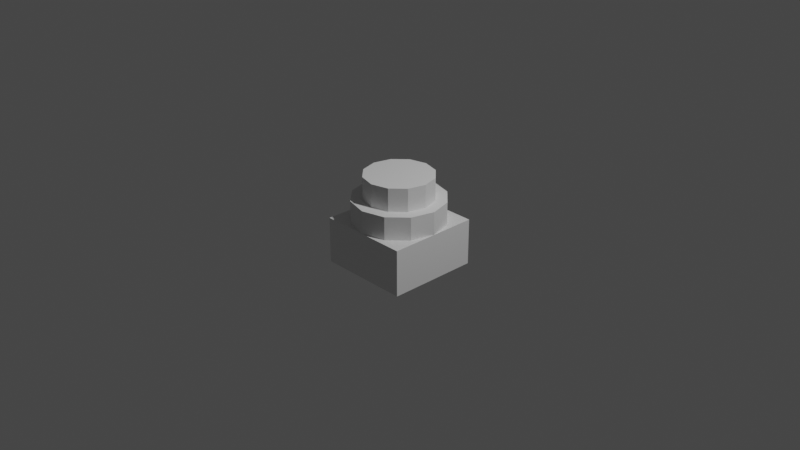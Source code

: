 # Source: column_base.blend  (saved by Blender 3.0.42; exported with 4.5.12 LTS)
import bpy
from mathutils import Matrix  # noqa: F401  (used for matrix-valued properties, if any)

bpy.ops.wm.read_factory_settings(use_empty=True)
scene = bpy.context.scene
scene.name = 'Scene'

# ---- collections
col_collection = bpy.data.collections.new('Collection'); scene.collection.children.link(col_collection)

# ---- materials (node trees are filled in below, after node groups)
mat_material = bpy.data.materials.new('Material')
mat_material.alpha_threshold = 0.0
mat_material.use_transparent_shadow = False
mat_material.line_color = (0.0, 0.0, 0.0, 1.0)

# ---- material node trees
mat_material.use_nodes = True; mat_material.node_tree.nodes.clear()
_N = mat_material.node_tree.nodes; _L = mat_material.node_tree.links
n0 = _N.new('ShaderNodeOutputMaterial'); n0.name = 'Material Output'; n0.location = (300, 300)
n1 = _N.new('ShaderNodeBsdfPrincipled'); n1.name = 'Principled BSDF'; n1.location = (10, 300)
n1.distribution = 'GGX'
n1.subsurface_method = 'RANDOM_WALK_SKIN'
n1.inputs[2].default_value = 0.4
n1.inputs[3].default_value = 1.45
n1.inputs[27].default_value = (0.0, 0.0, 0.0, 1.0)
n1.inputs[28].default_value = 1.0
_L.new(n1.outputs[0], n0.inputs[0])
n0.is_active_output = True

# ---- world
world_world = bpy.data.worlds.new('World'); scene.world = world_world
world_world.use_nodes = True; world_world.node_tree.nodes.clear()
_N = world_world.node_tree.nodes; _L = world_world.node_tree.links
n0 = _N.new('ShaderNodeOutputWorld'); n0.name = 'World Output'; n0.location = (300, 300)
n1 = _N.new('ShaderNodeBackground'); n1.name = 'Background'; n1.location = (10, 300)
n1.inputs[0].default_value = (0.05088, 0.05088, 0.05088, 1.0)
_L.new(n1.outputs[0], n0.inputs[0])
n0.is_active_output = True
world_world.color = (0.05088, 0.05088, 0.05088)
world_world.use_sun_shadow = False
world_world.sun_shadow_jitter_overblur = 0.0

# ---- cameras
cam_camera = bpy.data.cameras.new('Camera')
cam_camera.clip_end = 100.0
cam_camera.ortho_scale = 7.314

# ---- lights
light_light = bpy.data.lights.new('Light', 'POINT')
light_light.transmission_factor = 0.0
light_light.energy = 1000.0
light_light.shadow_soft_size = 0.1
light_light.shadow_maximum_resolution = 0.006
light_light.use_absolute_resolution = True

# ---- meshes
me_cube = bpy.data.meshes.new('Cube')
me_cube.from_pydata([(1.0, 1.0, 1.0), (1.0, 1.0, -1.0), (1.0, -1.0, 1.0), (1.0, -1.0, -1.0), (-1.0, 1.0, 1.0), (-1.0, 1.0, -1.0), (-1.0, -1.0, 1.0), (-1.0, -1.0, -1.0)], [], [(0, 4, 6, 2), (3, 2, 6, 7), (7, 6, 4, 5), (5, 1, 3, 7), (1, 0, 2, 3), (5, 4, 0, 1)])
_uv = me_cube.uv_layers.new(name='UVMap')
_uv.uv.foreach_set('vector', [0.625, 0.5, 0.875, 0.5, 0.875, 0.75, 0.625, 0.75, 0.375, 0.75, 0.625, 0.75, 0.625, 1.0, 0.375, 1.0, 0.375, 0.0, 0.625, 0.0, 0.625, 0.25, 0.375, 0.25, 0.125, 0.5, 0.375, 0.5, 0.375, 0.75, 0.125, 0.75, 0.375, 0.5, 0.625, 0.5, 0.625, 0.75, 0.375, 0.75, 0.375, 0.25, 0.625, 0.25, 0.625, 0.5, 0.375, 0.5])
me_cube.materials.append(mat_material)
me_cube.use_remesh_preserve_volume = False
me_cube.use_remesh_preserve_attributes = False
me_cube.use_mirror_vertex_groups = False
me_cube.update()
me_cylinder = bpy.data.meshes.new('Cylinder')
me_cylinder.from_pydata([(0.0, 0.5, -0.125), (0.0, 0.5, 0.125), (0.25, 0.433, -0.125), (0.25, 0.433, 0.125), (0.433, 0.25, -0.125), (0.433, 0.25, 0.125), (0.5, -2.186e-08, -0.125), (0.5, -2.186e-08, 0.125), (0.433, -0.25, -0.125), (0.433, -0.25, 0.125), (0.25, -0.433, -0.125), (0.25, -0.433, 0.125), (-4.371e-08, -0.5, -0.125), (-4.371e-08, -0.5, 0.125), (-0.25, -0.433, -0.125), (-0.25, -0.433, 0.125), (-0.433, -0.25, -0.125), (-0.433, -0.25, 0.125), (-0.5, 5.962e-09, -0.125), (-0.5, 5.962e-09, 0.125), (-0.433, 0.25, -0.125), (-0.433, 0.25, 0.125), (-0.25, 0.433, -0.125), (-0.25, 0.433, 0.125)], [], [(0, 1, 3, 2), (2, 3, 5, 4), (4, 5, 7, 6), (6, 7, 9, 8), (8, 9, 11, 10), (10, 11, 13, 12), (12, 13, 15, 14), (14, 15, 17, 16), (16, 17, 19, 18), (18, 19, 21, 20), (3, 1, 23, 21, 19, 17, 15, 13, 11, 9, 7, 5), (20, 21, 23, 22), (22, 23, 1, 0), (0, 2, 4, 6, 8, 10, 12, 14, 16, 18, 20, 22)])
_uv = me_cylinder.uv_layers.new(name='UVMap')
_uv.uv.foreach_set('vector', [1.0, 0.5, 1.0, 1.0, 0.9167, 1.0, 0.9167, 0.5, 0.9167, 0.5, 0.9167, 1.0, 0.8333, 1.0, 0.8333, 0.5, 0.8333, 0.5, 0.8333, 1.0, 0.75, 1.0, 0.75, 0.5, 0.75, 0.5, 0.75, 1.0, 0.6667, 1.0, 0.6667, 0.5, 0.6667, 0.5, 0.6667, 1.0, 0.5833, 1.0, 0.5833, 0.5, 0.5833, 0.5, 0.5833, 1.0, 0.5, 1.0, 0.5, 0.5, 0.5, 0.5, 0.5, 1.0, 0.4167, 1.0, 0.4167, 0.5, 0.4167, 0.5, 0.4167, 1.0, 0.3333, 1.0, 0.3333, 0.5, 0.3333, 0.5, 0.3333, 1.0, 0.25, 1.0, 0.25, 0.5, 0.25, 0.5, 0.25, 1.0, 0.1667, 1.0, 0.1667, 0.5, 0.37, 0.4578, 0.25, 0.49, 0.13, 0.4578, 0.04215, 0.37, 0.01, 0.25, 0.04215, 0.13, 0.13, 0.04215, 0.25, 0.01, 0.37, 0.04215, 0.4578, 0.13, 0.49, 0.25, 0.4578, 0.37, 0.1667, 0.5, 0.1667, 1.0, 0.08333, 1.0, 0.08333, 0.5, 0.08333, 0.5, 0.08333, 1.0, 7.451e-08, 1.0, 7.451e-08, 0.5, 0.75, 0.49, 0.87, 0.4578, 0.9578, 0.37, 0.99, 0.25, 0.9578, 0.13, 0.87, 0.04215, 0.75, 0.01, 0.63, 0.04215, 0.5422, 0.13, 0.51, 0.25, 0.5422, 0.37, 0.63, 0.4578])
me_cylinder.use_remesh_fix_poles = True
me_cylinder.use_remesh_preserve_attributes = False
me_cylinder.update()
me_cylinder_001 = bpy.data.meshes.new('Cylinder.001')
me_cylinder_001.from_pydata([(0.0, 0.5, -0.125), (0.0, 0.5, 0.125), (0.25, 0.433, -0.125), (0.25, 0.433, 0.125), (0.433, 0.25, -0.125), (0.433, 0.25, 0.125), (0.5, -2.186e-08, -0.125), (0.5, -2.186e-08, 0.125), (0.433, -0.25, -0.125), (0.433, -0.25, 0.125), (0.25, -0.433, -0.125), (0.25, -0.433, 0.125), (-4.371e-08, -0.5, -0.125), (-4.371e-08, -0.5, 0.125), (-0.25, -0.433, -0.125), (-0.25, -0.433, 0.125), (-0.433, -0.25, -0.125), (-0.433, -0.25, 0.125), (-0.5, 5.962e-09, -0.125), (-0.5, 5.962e-09, 0.125), (-0.433, 0.25, -0.125), (-0.433, 0.25, 0.125), (-0.25, 0.433, -0.125), (-0.25, 0.433, 0.125)], [], [(0, 1, 3, 2), (2, 3, 5, 4), (4, 5, 7, 6), (6, 7, 9, 8), (8, 9, 11, 10), (10, 11, 13, 12), (12, 13, 15, 14), (14, 15, 17, 16), (16, 17, 19, 18), (18, 19, 21, 20), (3, 1, 23, 21, 19, 17, 15, 13, 11, 9, 7, 5), (20, 21, 23, 22), (22, 23, 1, 0), (0, 2, 4, 6, 8, 10, 12, 14, 16, 18, 20, 22)])
_uv = me_cylinder_001.uv_layers.new(name='UVMap')
_uv.uv.foreach_set('vector', [1.0, 0.5, 1.0, 1.0, 0.9167, 1.0, 0.9167, 0.5, 0.9167, 0.5, 0.9167, 1.0, 0.8333, 1.0, 0.8333, 0.5, 0.8333, 0.5, 0.8333, 1.0, 0.75, 1.0, 0.75, 0.5, 0.75, 0.5, 0.75, 1.0, 0.6667, 1.0, 0.6667, 0.5, 0.6667, 0.5, 0.6667, 1.0, 0.5833, 1.0, 0.5833, 0.5, 0.5833, 0.5, 0.5833, 1.0, 0.5, 1.0, 0.5, 0.5, 0.5, 0.5, 0.5, 1.0, 0.4167, 1.0, 0.4167, 0.5, 0.4167, 0.5, 0.4167, 1.0, 0.3333, 1.0, 0.3333, 0.5, 0.3333, 0.5, 0.3333, 1.0, 0.25, 1.0, 0.25, 0.5, 0.25, 0.5, 0.25, 1.0, 0.1667, 1.0, 0.1667, 0.5, 0.37, 0.4578, 0.25, 0.49, 0.13, 0.4578, 0.04215, 0.37, 0.01, 0.25, 0.04215, 0.13, 0.13, 0.04215, 0.25, 0.01, 0.37, 0.04215, 0.4578, 0.13, 0.49, 0.25, 0.4578, 0.37, 0.1667, 0.5, 0.1667, 1.0, 0.08333, 1.0, 0.08333, 0.5, 0.08333, 0.5, 0.08333, 1.0, 7.451e-08, 1.0, 7.451e-08, 0.5, 0.75, 0.49, 0.87, 0.4578, 0.9578, 0.37, 0.99, 0.25, 0.9578, 0.13, 0.87, 0.04215, 0.75, 0.01, 0.63, 0.04215, 0.5422, 0.13, 0.51, 0.25, 0.5422, 0.37, 0.63, 0.4578])
me_cylinder_001.use_remesh_fix_poles = True
me_cylinder_001.use_remesh_preserve_attributes = False
me_cylinder_001.update()

# ---- objects
ob_cube = bpy.data.objects.new('Cube', me_cube)
ob_light = bpy.data.objects.new('Light', light_light)
ob_camera = bpy.data.objects.new('Camera', cam_camera)
ob_cylinder = bpy.data.objects.new('Cylinder', me_cylinder)
ob_cylinder_001 = bpy.data.objects.new('Cylinder.001', me_cylinder_001)

# ---- transforms, parenting, visibility, modifiers, constraints
ob_cube.location = (0.0, 0.0, -0.25)
ob_cube.scale = (0.5, 0.5, 0.25)
ob_cube.lock_rotations_4d = False
ob_cube.empty_display_type = 'ARROWS'
ob_cube.lineart.crease_threshold = 0.0
ob_light.location = (4.076, 1.005, 5.904)
ob_light.rotation_euler = (0.6503, 0.05522, 1.866)
ob_light.lock_rotations_4d = False
ob_light.empty_display_type = 'ARROWS'
ob_light.color = (0.0, 0.0, 0.0, 0.0)
ob_light.lineart.crease_threshold = 0.0
ob_camera.location = (7.359, -6.926, 4.958)
ob_camera.rotation_euler = (1.109, 0.0, 0.8149)
ob_camera.lock_rotations_4d = False
ob_camera.empty_display_type = 'ARROWS'
ob_camera.color = (0.0, 0.0, 0.0, 0.0)
ob_camera.display_type = 'WIRE'
ob_camera.lineart.crease_threshold = 0.0
ob_cylinder.location = (0.0, 0.0, 0.375)
ob_cylinder.scale = (0.75, 0.75, 1.0)
ob_cylinder_001.location = (0.0, 0.0, 0.125)

# ---- collection membership
col_collection.objects.link(ob_cube)
col_collection.objects.link(ob_light)
col_collection.objects.link(ob_camera)
col_collection.objects.link(ob_cylinder)
col_collection.objects.link(ob_cylinder_001)

# ---- scene / render settings (as saved in the file)
scene.camera = ob_camera
scene.frame_start = 1; scene.frame_end = 250; scene.frame_set(1)
scene.render.engine = 'BLENDER_EEVEE_NEXT'
scene.cycles.sampling_pattern = 'TABULATED_SOBOL'
scene.cycles.use_light_tree = False
scene.view_settings.view_transform = 'Filmic'
bpy.context.view_layer.update()
